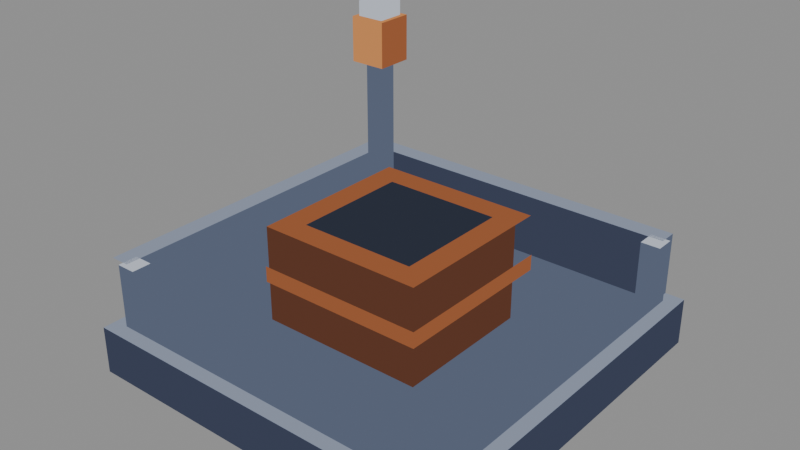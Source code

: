 # Source: depot-s2-empty.blend  (saved by Blender 5.2.44; exported with 4.5.12 LTS)
import bpy
from mathutils import Matrix  # noqa: F401  (used for matrix-valued properties, if any)

bpy.ops.wm.read_factory_settings(use_empty=True)
scene = bpy.context.scene
scene.name = 'Scene'

# ---- materials (node trees are filled in below, after node groups)
mat_pal_steel_2 = bpy.data.materials.new('pal-steel_2')
mat_pal_steel_0 = bpy.data.materials.new('pal-steel_0')
mat_pal_steel_1 = bpy.data.materials.new('pal-steel_1')
mat_pal_dim_0 = bpy.data.materials.new('pal-dim_0')
mat_pal_copper_1 = bpy.data.materials.new('pal-copper_1')
mat_pal_copper_0 = bpy.data.materials.new('pal-copper_0')
mat_pal_steel_3 = bpy.data.materials.new('pal-steel_3')
mat_pal_copper_2 = bpy.data.materials.new('pal-copper_2')

# ---- material node trees
mat_pal_steel_2.use_nodes = True; mat_pal_steel_2.node_tree.nodes.clear()
_N = mat_pal_steel_2.node_tree.nodes; _L = mat_pal_steel_2.node_tree.links
n0 = _N.new('ShaderNodeOutputMaterial'); n0.name = 'Material Output'; n0.location = (0, 0)
n1 = _N.new('ShaderNodeEmission'); n1.name = 'Emission'; n1.location = (0, 0)
n1.inputs[0].default_value = (0.2542, 0.2918, 0.3813, 1.0)
_L.new(n1.outputs[0], n0.inputs[0])
n0.is_active_output = True
mat_pal_steel_0.use_nodes = True; mat_pal_steel_0.node_tree.nodes.clear()
_N = mat_pal_steel_0.node_tree.nodes; _L = mat_pal_steel_0.node_tree.links
n0 = _N.new('ShaderNodeOutputMaterial'); n0.name = 'Material Output'; n0.location = (0, 0)
n1 = _N.new('ShaderNodeEmission'); n1.name = 'Emission'; n1.location = (0, 0)
n1.inputs[0].default_value = (0.04519, 0.05448, 0.09306, 1.0)
_L.new(n1.outputs[0], n0.inputs[0])
n0.is_active_output = True
mat_pal_steel_1.use_nodes = True; mat_pal_steel_1.node_tree.nodes.clear()
_N = mat_pal_steel_1.node_tree.nodes; _L = mat_pal_steel_1.node_tree.links
n0 = _N.new('ShaderNodeOutputMaterial'); n0.name = 'Material Output'; n0.location = (0, 0)
n1 = _N.new('ShaderNodeEmission'); n1.name = 'Emission'; n1.location = (0, 0)
n1.inputs[0].default_value = (0.1022, 0.1248, 0.1878, 1.0)
_L.new(n1.outputs[0], n0.inputs[0])
n0.is_active_output = True
mat_pal_dim_0.use_nodes = True; mat_pal_dim_0.node_tree.nodes.clear()
_N = mat_pal_dim_0.node_tree.nodes; _L = mat_pal_dim_0.node_tree.links
n0 = _N.new('ShaderNodeOutputMaterial'); n0.name = 'Material Output'; n0.location = (0, 0)
n1 = _N.new('ShaderNodeEmission'); n1.name = 'Emission'; n1.location = (0, 0)
n1.inputs[0].default_value = (0.02732, 0.0331, 0.05127, 1.0)
_L.new(n1.outputs[0], n0.inputs[0])
n0.is_active_output = True
mat_pal_copper_1.use_nodes = True; mat_pal_copper_1.node_tree.nodes.clear()
_N = mat_pal_copper_1.node_tree.nodes; _L = mat_pal_copper_1.node_tree.links
n0 = _N.new('ShaderNodeOutputMaterial'); n0.name = 'Material Output'; n0.location = (0, 0)
n1 = _N.new('ShaderNodeEmission'); n1.name = 'Emission'; n1.location = (0, 0)
n1.inputs[0].default_value = (0.3231, 0.1046, 0.04231, 1.0)
_L.new(n1.outputs[0], n0.inputs[0])
n0.is_active_output = True
mat_pal_copper_0.use_nodes = True; mat_pal_copper_0.node_tree.nodes.clear()
_N = mat_pal_copper_0.node_tree.nodes; _L = mat_pal_copper_0.node_tree.links
n0 = _N.new('ShaderNodeOutputMaterial'); n0.name = 'Material Output'; n0.location = (0, 0)
n1 = _N.new('ShaderNodeEmission'); n1.name = 'Emission'; n1.location = (0, 0)
n1.inputs[0].default_value = (0.1119, 0.04231, 0.02519, 1.0)
_L.new(n1.outputs[0], n0.inputs[0])
n0.is_active_output = True
mat_pal_steel_3.use_nodes = True; mat_pal_steel_3.node_tree.nodes.clear()
_N = mat_pal_steel_3.node_tree.nodes; _L = mat_pal_steel_3.node_tree.links
n0 = _N.new('ShaderNodeOutputMaterial'); n0.name = 'Material Output'; n0.location = (0, 0)
n1 = _N.new('ShaderNodeEmission'); n1.name = 'Emission'; n1.location = (0, 0)
n1.inputs[0].default_value = (0.5271, 0.5711, 0.6584, 1.0)
_L.new(n1.outputs[0], n0.inputs[0])
n0.is_active_output = True
mat_pal_copper_2.use_nodes = True; mat_pal_copper_2.node_tree.nodes.clear()
_N = mat_pal_copper_2.node_tree.nodes; _L = mat_pal_copper_2.node_tree.links
n0 = _N.new('ShaderNodeOutputMaterial'); n0.name = 'Material Output'; n0.location = (0, 0)
n1 = _N.new('ShaderNodeEmission'); n1.name = 'Emission'; n1.location = (0, 0)
n1.inputs[0].default_value = (0.6308, 0.2542, 0.08438, 1.0)
_L.new(n1.outputs[0], n0.inputs[0])
n0.is_active_output = True

# ---- meshes
me_slab_t = bpy.data.meshes.new('slab-t')
me_slab_t.from_pydata([(-1.149, -1.149, 0.2887), (1.149, -1.149, 0.2887), (1.149, 1.149, 0.2887), (-1.149, 1.149, 0.2887)], [], [(0, 1, 2, 3)])
me_slab_t.materials.append(mat_pal_steel_2)
me_slab_t.update()
me_slab_l = bpy.data.meshes.new('slab-l')
me_slab_l.from_pydata([(-1.149, -1.149, 0.0), (1.149, -1.149, 0.0), (1.149, -1.149, 0.2887), (-1.149, -1.149, 0.2887)], [], [(0, 1, 2, 3)])
me_slab_l.materials.append(mat_pal_steel_0)
me_slab_l.update()
me_slab_r = bpy.data.meshes.new('slab-r')
me_slab_r.from_pydata([(1.149, -1.149, 0.0), (1.149, 1.149, 0.0), (1.149, 1.149, 0.2887), (1.149, -1.149, 0.2887)], [], [(0, 1, 2, 3)])
me_slab_r.materials.append(mat_pal_steel_0)
me_slab_r.update()
me_slab_top_t = bpy.data.meshes.new('slab-top-t')
me_slab_top_t.from_pydata([(-1.061, -1.061, 0.2892), (1.061, -1.061, 0.2892), (1.061, 1.061, 0.2892), (-1.061, 1.061, 0.2892)], [], [(0, 1, 2, 3)])
me_slab_top_t.materials.append(mat_pal_steel_1)
me_slab_top_t.update()
me_pit_floor = bpy.data.meshes.new('pit-floor')
me_pit_floor.from_pydata([(-0.3536, -0.3536, 0.6255), (0.3536, -0.3536, 0.6255), (0.3536, 0.3536, 0.6255), (-0.3536, 0.3536, 0.6255)], [], [(0, 1, 2, 3)])
me_pit_floor.materials.append(mat_pal_dim_0)
me_pit_floor.update()
me_pit_in_l = bpy.data.meshes.new('pit-in-l')
me_pit_in_l.from_pydata([(-0.3536, 0.3536, 0.6255), (0.3536, 0.3536, 0.6255), (0.3536, 0.3536, 0.866), (-0.3536, 0.3536, 0.866)], [], [(0, 1, 2, 3)])
me_pit_in_l.materials.append(mat_pal_dim_0)
me_pit_in_l.update()
me_pit_in_r = bpy.data.meshes.new('pit-in-r')
me_pit_in_r.from_pydata([(-0.3536, -0.3536, 0.6255), (-0.3536, 0.3536, 0.6255), (-0.3536, 0.3536, 0.866), (-0.3536, -0.3536, 0.866)], [], [(0, 1, 2, 3)])
me_pit_in_r.materials.append(mat_pal_dim_0)
me_pit_in_r.update()
me_wall_front_l_t = bpy.data.meshes.new('wall-front-l-t')
me_wall_front_l_t.from_pydata([(-0.5009, -0.5009, 0.866), (0.5009, -0.5009, 0.866), (0.5009, -0.3536, 0.866), (-0.5009, -0.3536, 0.866)], [], [(0, 1, 2, 3)])
me_wall_front_l_t.materials.append(mat_pal_copper_1)
me_wall_front_l_t.update()
me_wall_front_l_l = bpy.data.meshes.new('wall-front-l-l')
me_wall_front_l_l.from_pydata([(-0.5009, -0.5009, 0.2887), (0.5009, -0.5009, 0.2887), (0.5009, -0.5009, 0.866), (-0.5009, -0.5009, 0.866)], [], [(0, 1, 2, 3)])
me_wall_front_l_l.materials.append(mat_pal_copper_0)
me_wall_front_l_l.update()
me_wall_front_l_r = bpy.data.meshes.new('wall-front-l-r')
me_wall_front_l_r.from_pydata([(0.5009, -0.5009, 0.2887), (0.5009, -0.3536, 0.2887), (0.5009, -0.3536, 0.866), (0.5009, -0.5009, 0.866)], [], [(0, 1, 2, 3)])
me_wall_front_l_r.materials.append(mat_pal_copper_0)
me_wall_front_l_r.update()
me_wall_front_r_t = bpy.data.meshes.new('wall-front-r-t')
me_wall_front_r_t.from_pydata([(0.3536, -0.3536, 0.866), (0.5009, -0.3536, 0.866), (0.5009, 0.3536, 0.866), (0.3536, 0.3536, 0.866)], [], [(0, 1, 2, 3)])
me_wall_front_r_t.materials.append(mat_pal_copper_1)
me_wall_front_r_t.update()
me_wall_front_r_r = bpy.data.meshes.new('wall-front-r-r')
me_wall_front_r_r.from_pydata([(0.5009, -0.3536, 0.2887), (0.5009, 0.3536, 0.2887), (0.5009, 0.3536, 0.866), (0.5009, -0.3536, 0.866)], [], [(0, 1, 2, 3)])
me_wall_front_r_r.materials.append(mat_pal_copper_0)
me_wall_front_r_r.update()
me_wall_back_l_t = bpy.data.meshes.new('wall-back-l-t')
me_wall_back_l_t.from_pydata([(-0.5009, -0.3536, 0.866), (-0.3536, -0.3536, 0.866), (-0.3536, 0.3536, 0.866), (-0.5009, 0.3536, 0.866)], [], [(0, 1, 2, 3)])
me_wall_back_l_t.materials.append(mat_pal_copper_1)
me_wall_back_l_t.update()
me_wall_back_r_t = bpy.data.meshes.new('wall-back-r-t')
me_wall_back_r_t.from_pydata([(-0.5009, 0.3536, 0.866), (0.5009, 0.3536, 0.866), (0.5009, 0.5009, 0.866), (-0.5009, 0.5009, 0.866)], [], [(0, 1, 2, 3)])
me_wall_back_r_t.materials.append(mat_pal_copper_1)
me_wall_back_r_t.update()
me_band_l_l = bpy.data.meshes.new('band-l-l')
me_band_l_l.from_pydata([(-0.5127, -0.5127, 0.5292), (0.5127, -0.5127, 0.5292), (0.5127, -0.5127, 0.6255), (-0.5127, -0.5127, 0.6255)], [], [(0, 1, 2, 3)])
me_band_l_l.materials.append(mat_pal_copper_1)
me_band_l_l.update()
me_band_r_r = bpy.data.meshes.new('band-r-r')
me_band_r_r.from_pydata([(0.5127, -0.5127, 0.5292), (0.5127, 0.5127, 0.5292), (0.5127, 0.5127, 0.6255), (0.5127, -0.5127, 0.6255)], [], [(0, 1, 2, 3)])
me_band_r_r.materials.append(mat_pal_copper_1)
me_band_r_r.update()
me_post_l_t = bpy.data.meshes.new('post-l-t')
me_post_l_t.from_pydata([(-1.061, -1.061, 0.6736), (-0.9428, -1.061, 0.6736), (-0.9428, -0.9428, 0.6736), (-1.061, -0.9428, 0.6736)], [], [(0, 1, 2, 3)])
me_post_l_t.materials.append(mat_pal_steel_3)
me_post_l_t.update()
me_post_l_l = bpy.data.meshes.new('post-l-l')
me_post_l_l.from_pydata([(-1.061, -1.061, 0.2887), (-0.9428, -1.061, 0.2887), (-0.9428, -1.061, 0.6736), (-1.061, -1.061, 0.6736)], [], [(0, 1, 2, 3)])
me_post_l_l.materials.append(mat_pal_steel_1)
me_post_l_l.update()
me_post_l_r = bpy.data.meshes.new('post-l-r')
me_post_l_r.from_pydata([(-0.9428, -1.061, 0.2887), (-0.9428, -0.9428, 0.2887), (-0.9428, -0.9428, 0.6736), (-0.9428, -1.061, 0.6736)], [], [(0, 1, 2, 3)])
me_post_l_r.materials.append(mat_pal_steel_1)
me_post_l_r.update()
me_post_r_t = bpy.data.meshes.new('post-r-t')
me_post_r_t.from_pydata([(0.9428, 0.9428, 0.6736), (1.061, 0.9428, 0.6736), (1.061, 1.061, 0.6736), (0.9428, 1.061, 0.6736)], [], [(0, 1, 2, 3)])
me_post_r_t.materials.append(mat_pal_steel_3)
me_post_r_t.update()
me_post_r_l = bpy.data.meshes.new('post-r-l')
me_post_r_l.from_pydata([(0.9428, 0.9428, 0.2887), (1.061, 0.9428, 0.2887), (1.061, 0.9428, 0.6736), (0.9428, 0.9428, 0.6736)], [], [(0, 1, 2, 3)])
me_post_r_l.materials.append(mat_pal_steel_1)
me_post_r_l.update()
me_post_r_r = bpy.data.meshes.new('post-r-r')
me_post_r_r.from_pydata([(1.061, 0.9428, 0.2887), (1.061, 1.061, 0.2887), (1.061, 1.061, 0.6736), (1.061, 0.9428, 0.6736)], [], [(0, 1, 2, 3)])
me_post_r_r.materials.append(mat_pal_steel_1)
me_post_r_r.update()
me_par_bl_t = bpy.data.meshes.new('par-bl-t')
me_par_bl_t.from_pydata([(-1.149, -1.031, 0.6736), (-1.031, -1.031, 0.6736), (-1.031, 1.149, 0.6736), (-1.149, 1.149, 0.6736)], [], [(0, 1, 2, 3)])
me_par_bl_t.materials.append(mat_pal_steel_2)
me_par_bl_t.update()
me_par_bl_r = bpy.data.meshes.new('par-bl-r')
me_par_bl_r.from_pydata([(-1.031, -1.031, 0.2887), (-1.031, 1.149, 0.2887), (-1.031, 1.149, 0.6736), (-1.031, -1.031, 0.6736)], [], [(0, 1, 2, 3)])
me_par_bl_r.materials.append(mat_pal_steel_1)
me_par_bl_r.update()
me_par_br_t = bpy.data.meshes.new('par-br-t')
me_par_br_t.from_pydata([(-1.031, 1.031, 0.6736), (1.031, 1.031, 0.6736), (1.031, 1.149, 0.6736), (-1.031, 1.149, 0.6736)], [], [(0, 1, 2, 3)])
me_par_br_t.materials.append(mat_pal_steel_2)
me_par_br_t.update()
me_par_br_l = bpy.data.meshes.new('par-br-l')
me_par_br_l.from_pydata([(-1.031, 1.031, 0.2887), (1.031, 1.031, 0.2887), (1.031, 1.031, 0.6736), (-1.031, 1.031, 0.6736)], [], [(0, 1, 2, 3)])
me_par_br_l.materials.append(mat_pal_steel_0)
me_par_br_l.update()
me_par_br_r = bpy.data.meshes.new('par-br-r')
me_par_br_r.from_pydata([(1.031, 1.031, 0.2887), (1.031, 1.149, 0.2887), (1.031, 1.149, 0.6736), (1.031, 1.031, 0.6736)], [], [(0, 1, 2, 3)])
me_par_br_r.materials.append(mat_pal_steel_1)
me_par_br_r.update()
me_lamp_post_t = bpy.data.meshes.new('lamp-post-t')
me_lamp_post_t.from_pydata([(-1.031, 0.9133, 1.299), (-0.9133, 0.9133, 1.299), (-0.9133, 1.031, 1.299), (-1.031, 1.031, 1.299)], [], [(0, 1, 2, 3)])
me_lamp_post_t.materials.append(mat_pal_steel_2)
me_lamp_post_t.update()
me_lamp_post_l = bpy.data.meshes.new('lamp-post-l')
me_lamp_post_l.from_pydata([(-1.031, 0.9133, 0.2887), (-0.9133, 0.9133, 0.2887), (-0.9133, 0.9133, 1.299), (-1.031, 0.9133, 1.299)], [], [(0, 1, 2, 3)])
me_lamp_post_l.materials.append(mat_pal_steel_1)
me_lamp_post_l.update()
me_lamp_post_r = bpy.data.meshes.new('lamp-post-r')
me_lamp_post_r.from_pydata([(-0.9133, 0.9133, 0.2887), (-0.9133, 1.031, 0.2887), (-0.9133, 1.031, 1.299), (-0.9133, 0.9133, 1.299)], [], [(0, 1, 2, 3)])
me_lamp_post_r.materials.append(mat_pal_steel_1)
me_lamp_post_r.update()
me_lamp_head_t = bpy.data.meshes.new('lamp-head-t')
me_lamp_head_t.from_pydata([(-1.09, 0.8544, 1.588), (-0.8544, 0.8544, 1.588), (-0.8544, 1.09, 1.588), (-1.09, 1.09, 1.588)], [], [(0, 1, 2, 3)])
me_lamp_head_t.materials.append(mat_pal_copper_2)
me_lamp_head_t.update()
me_lamp_head_l = bpy.data.meshes.new('lamp-head-l')
me_lamp_head_l.from_pydata([(-1.09, 0.8544, 1.299), (-0.8544, 0.8544, 1.299), (-0.8544, 0.8544, 1.588), (-1.09, 0.8544, 1.588)], [], [(0, 3, 2, 1)])
me_lamp_head_l.materials.append(mat_pal_copper_2)
me_lamp_head_l.update()
me_lamp_head_r = bpy.data.meshes.new('lamp-head-r')
me_lamp_head_r.from_pydata([(-0.8544, 0.8544, 1.299), (-0.8544, 1.09, 1.299), (-0.8544, 1.09, 1.588), (-0.8544, 0.8544, 1.588)], [], [(0, 3, 2, 1)])
me_lamp_head_r.materials.append(mat_pal_copper_1)
me_lamp_head_r.update()
me_lamp_cap_t = bpy.data.meshes.new('lamp-cap-t')
me_lamp_cap_t.from_pydata([(-1.061, 0.8839, 1.684), (-0.8839, 0.8839, 1.684), (-0.8839, 1.061, 1.684), (-1.061, 1.061, 1.684)], [], [(0, 1, 2, 3)])
me_lamp_cap_t.materials.append(mat_pal_steel_3)
me_lamp_cap_t.update()
me_lamp_cap_l = bpy.data.meshes.new('lamp-cap-l')
me_lamp_cap_l.from_pydata([(-1.061, 0.8839, 1.588), (-0.8839, 0.8839, 1.588), (-0.8839, 0.8839, 1.684), (-1.061, 0.8839, 1.684)], [], [(0, 1, 2, 3)])
me_lamp_cap_l.materials.append(mat_pal_steel_3)
me_lamp_cap_l.update()
me_lamp_cap_r = bpy.data.meshes.new('lamp-cap-r')
me_lamp_cap_r.from_pydata([(-0.8839, 0.8839, 1.588), (-0.8839, 1.061, 1.588), (-0.8839, 1.061, 1.684), (-0.8839, 0.8839, 1.684)], [], [(0, 1, 2, 3)])
me_lamp_cap_r.materials.append(mat_pal_steel_3)
me_lamp_cap_r.update()

# ---- objects
ob_slab_t = bpy.data.objects.new('slab-t', me_slab_t)
ob_slab_l = bpy.data.objects.new('slab-l', me_slab_l)
ob_slab_r = bpy.data.objects.new('slab-r', me_slab_r)
ob_slab_top_t = bpy.data.objects.new('slab-top-t', me_slab_top_t)
ob_pit_floor = bpy.data.objects.new('pit-floor', me_pit_floor)
ob_pit_in_l = bpy.data.objects.new('pit-in-l', me_pit_in_l)
ob_pit_in_r = bpy.data.objects.new('pit-in-r', me_pit_in_r)
ob_wall_front_l_t = bpy.data.objects.new('wall-front-l-t', me_wall_front_l_t)
ob_wall_front_l_l = bpy.data.objects.new('wall-front-l-l', me_wall_front_l_l)
ob_wall_front_l_r = bpy.data.objects.new('wall-front-l-r', me_wall_front_l_r)
ob_wall_front_r_t = bpy.data.objects.new('wall-front-r-t', me_wall_front_r_t)
ob_wall_front_r_r = bpy.data.objects.new('wall-front-r-r', me_wall_front_r_r)
ob_wall_back_l_t = bpy.data.objects.new('wall-back-l-t', me_wall_back_l_t)
ob_wall_back_r_t = bpy.data.objects.new('wall-back-r-t', me_wall_back_r_t)
ob_band_l_l = bpy.data.objects.new('band-l-l', me_band_l_l)
ob_band_r_r = bpy.data.objects.new('band-r-r', me_band_r_r)
ob_post_l_t = bpy.data.objects.new('post-l-t', me_post_l_t)
ob_post_l_l = bpy.data.objects.new('post-l-l', me_post_l_l)
ob_post_l_r = bpy.data.objects.new('post-l-r', me_post_l_r)
ob_post_r_t = bpy.data.objects.new('post-r-t', me_post_r_t)
ob_post_r_l = bpy.data.objects.new('post-r-l', me_post_r_l)
ob_post_r_r = bpy.data.objects.new('post-r-r', me_post_r_r)
ob_par_bl_t = bpy.data.objects.new('par-bl-t', me_par_bl_t)
ob_par_bl_r = bpy.data.objects.new('par-bl-r', me_par_bl_r)
ob_par_br_t = bpy.data.objects.new('par-br-t', me_par_br_t)
ob_par_br_l = bpy.data.objects.new('par-br-l', me_par_br_l)
ob_par_br_r = bpy.data.objects.new('par-br-r', me_par_br_r)
ob_lamp_post_t = bpy.data.objects.new('lamp-post-t', me_lamp_post_t)
ob_lamp_post_l = bpy.data.objects.new('lamp-post-l', me_lamp_post_l)
ob_lamp_post_r = bpy.data.objects.new('lamp-post-r', me_lamp_post_r)
ob_lamp_head_t = bpy.data.objects.new('lamp-head-t', me_lamp_head_t)
ob_lamp_head_l = bpy.data.objects.new('lamp-head-l', me_lamp_head_l)
ob_lamp_head_r = bpy.data.objects.new('lamp-head-r', me_lamp_head_r)
ob_lamp_cap_t = bpy.data.objects.new('lamp-cap-t', me_lamp_cap_t)
ob_lamp_cap_l = bpy.data.objects.new('lamp-cap-l', me_lamp_cap_l)
ob_lamp_cap_r = bpy.data.objects.new('lamp-cap-r', me_lamp_cap_r)

# ---- transforms, parenting, visibility, modifiers, constraints
ob_slab_t.location = (0.0, 0.0, 0.0)
ob_slab_l.location = (0.0, 0.0, 0.0)
ob_slab_r.location = (0.0, 0.0, 0.0)
ob_slab_top_t.location = (0.0, 0.0, 0.0)
ob_pit_floor.location = (0.0, 0.0, 0.0)
ob_pit_in_l.location = (0.0, 0.0, 0.0)
ob_pit_in_r.location = (0.0, 0.0, 0.0)
ob_wall_front_l_t.location = (0.0, 0.0, 0.0)
ob_wall_front_l_l.location = (0.0, 0.0, 0.0)
ob_wall_front_l_r.location = (0.0, 0.0, 0.0)
ob_wall_front_r_t.location = (0.0, 0.0, 0.0)
ob_wall_front_r_r.location = (0.0, 0.0, 0.0)
ob_wall_back_l_t.location = (0.0, 0.0, 0.0)
ob_wall_back_r_t.location = (0.0, 0.0, 0.0)
ob_band_l_l.location = (0.0, 0.0, 0.0)
ob_band_r_r.location = (0.0, 0.0, 0.0)
ob_post_l_t.location = (0.0, 0.0, 0.0)
ob_post_l_l.location = (0.0, 0.0, 0.0)
ob_post_l_r.location = (0.0, 0.0, 0.0)
ob_post_r_t.location = (0.0, 0.0, 0.0)
ob_post_r_l.location = (0.0, 0.0, 0.0)
ob_post_r_r.location = (0.0, 0.0, 0.0)
ob_par_bl_t.location = (0.0, 0.0, 0.0)
ob_par_bl_r.location = (0.0, 0.0, 0.0)
ob_par_br_t.location = (0.0, 0.0, 0.0)
ob_par_br_l.location = (0.0, 0.0, 0.0)
ob_par_br_r.location = (0.0, 0.0, 0.0)
ob_lamp_post_t.location = (0.0, 0.0, 0.0)
ob_lamp_post_l.location = (0.0, 0.0, 0.0)
ob_lamp_post_r.location = (0.0, 0.0, 0.0)
ob_lamp_head_t.location = (0.0, 0.0, 0.0)
ob_lamp_head_l.location = (0.0, 0.0, 0.0)
ob_lamp_head_r.location = (0.0, 0.0, 0.0)
ob_lamp_cap_t.location = (0.0, 0.0, 0.0)
ob_lamp_cap_l.location = (0.0, 0.0, 0.0)
ob_lamp_cap_r.location = (0.0, 0.0, 0.0)

# ---- collection membership
scene.collection.objects.link(ob_slab_t)
scene.collection.objects.link(ob_slab_l)
scene.collection.objects.link(ob_slab_r)
scene.collection.objects.link(ob_slab_top_t)
scene.collection.objects.link(ob_pit_floor)
scene.collection.objects.link(ob_pit_in_l)
scene.collection.objects.link(ob_pit_in_r)
scene.collection.objects.link(ob_wall_front_l_t)
scene.collection.objects.link(ob_wall_front_l_l)
scene.collection.objects.link(ob_wall_front_l_r)
scene.collection.objects.link(ob_wall_front_r_t)
scene.collection.objects.link(ob_wall_front_r_r)
scene.collection.objects.link(ob_wall_back_l_t)
scene.collection.objects.link(ob_wall_back_r_t)
scene.collection.objects.link(ob_band_l_l)
scene.collection.objects.link(ob_band_r_r)
scene.collection.objects.link(ob_post_l_t)
scene.collection.objects.link(ob_post_l_l)
scene.collection.objects.link(ob_post_l_r)
scene.collection.objects.link(ob_post_r_t)
scene.collection.objects.link(ob_post_r_l)
scene.collection.objects.link(ob_post_r_r)
scene.collection.objects.link(ob_par_bl_t)
scene.collection.objects.link(ob_par_bl_r)
scene.collection.objects.link(ob_par_br_t)
scene.collection.objects.link(ob_par_br_l)
scene.collection.objects.link(ob_par_br_r)
scene.collection.objects.link(ob_lamp_post_t)
scene.collection.objects.link(ob_lamp_post_l)
scene.collection.objects.link(ob_lamp_post_r)
scene.collection.objects.link(ob_lamp_head_t)
scene.collection.objects.link(ob_lamp_head_l)
scene.collection.objects.link(ob_lamp_head_r)
scene.collection.objects.link(ob_lamp_cap_t)
scene.collection.objects.link(ob_lamp_cap_l)
scene.collection.objects.link(ob_lamp_cap_r)

# ---- scene / render settings (as saved in the file)
scene.frame_start = 1; scene.frame_end = 250; scene.frame_set(1)
scene.render.engine = 'BLENDER_EEVEE_NEXT'
scene.render.bake_bias = 0.0
scene.render.bake_samples = 0
scene.render.compositor_device = 'GPU'
scene.eevee.use_volume_custom_range = False
scene.eevee.fast_gi_thickness_near = 0.1
scene.eevee.fast_gi_thickness_far = 0.0
scene.eevee.ray_tracing_options.screen_trace_thickness = 0.1
bpy.context.view_layer.update()

# ---- added for rendering (the .blend has no active camera and no usable light): camera, sun + grey world if the file has none
cam_auto = bpy.data.cameras.new('AutoCamera')
cam_auto.lens = 50.0
cam_auto.sensor_width = 36.0
cam_auto.clip_end = 1000.0
ob_auto_camera = bpy.data.objects.new('AutoCamera', cam_auto)
scene.collection.objects.link(ob_auto_camera)
ob_auto_camera.location = (3.38664, -4.06397, 3.55128)
ob_auto_camera.rotation_euler = (1.09748, -7.21219e-08, 0.694738)
scene.camera = ob_auto_camera
light_auto_sun = bpy.data.lights.new('AutoSun', 'SUN')
light_auto_sun.energy = 3.0
light_auto_sun.angle = 0.0523599
ob_auto_sun = bpy.data.objects.new('AutoSun', light_auto_sun)
scene.collection.objects.link(ob_auto_sun)
ob_auto_sun.rotation_euler = (0.872665, 0.174533, 0.523599)
if scene.world is None:
    world_auto = bpy.data.worlds.new('AutoWorld')
    world_auto.color = (0.3, 0.3, 0.3)
    scene.world = world_auto
bpy.context.view_layer.update()
